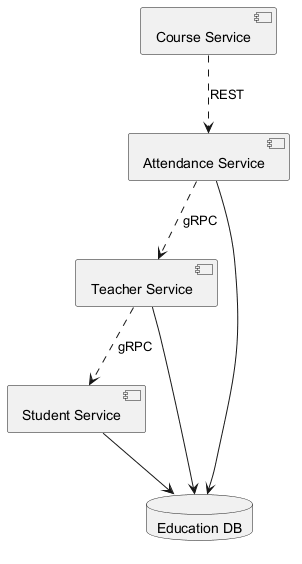

The diagram above was rendered by PlantUML. Its source (embedded in the PNG):
@startuml
skinparam monochrome true
component "Student Service" as C_StudentService
component "Teacher Service" as C_TeacherService
component "Course Service" as C_CourseService
component "Attendance Service" as C_AttendanceService
database "Education DB" as DB_education
C_StudentService --> DB_education
C_TeacherService --> DB_education
C_AttendanceService --> DB_education
C_AttendanceService ..> C_TeacherService : gRPC
C_CourseService ..> C_AttendanceService : REST
C_TeacherService ..> C_StudentService : gRPC
@enduml